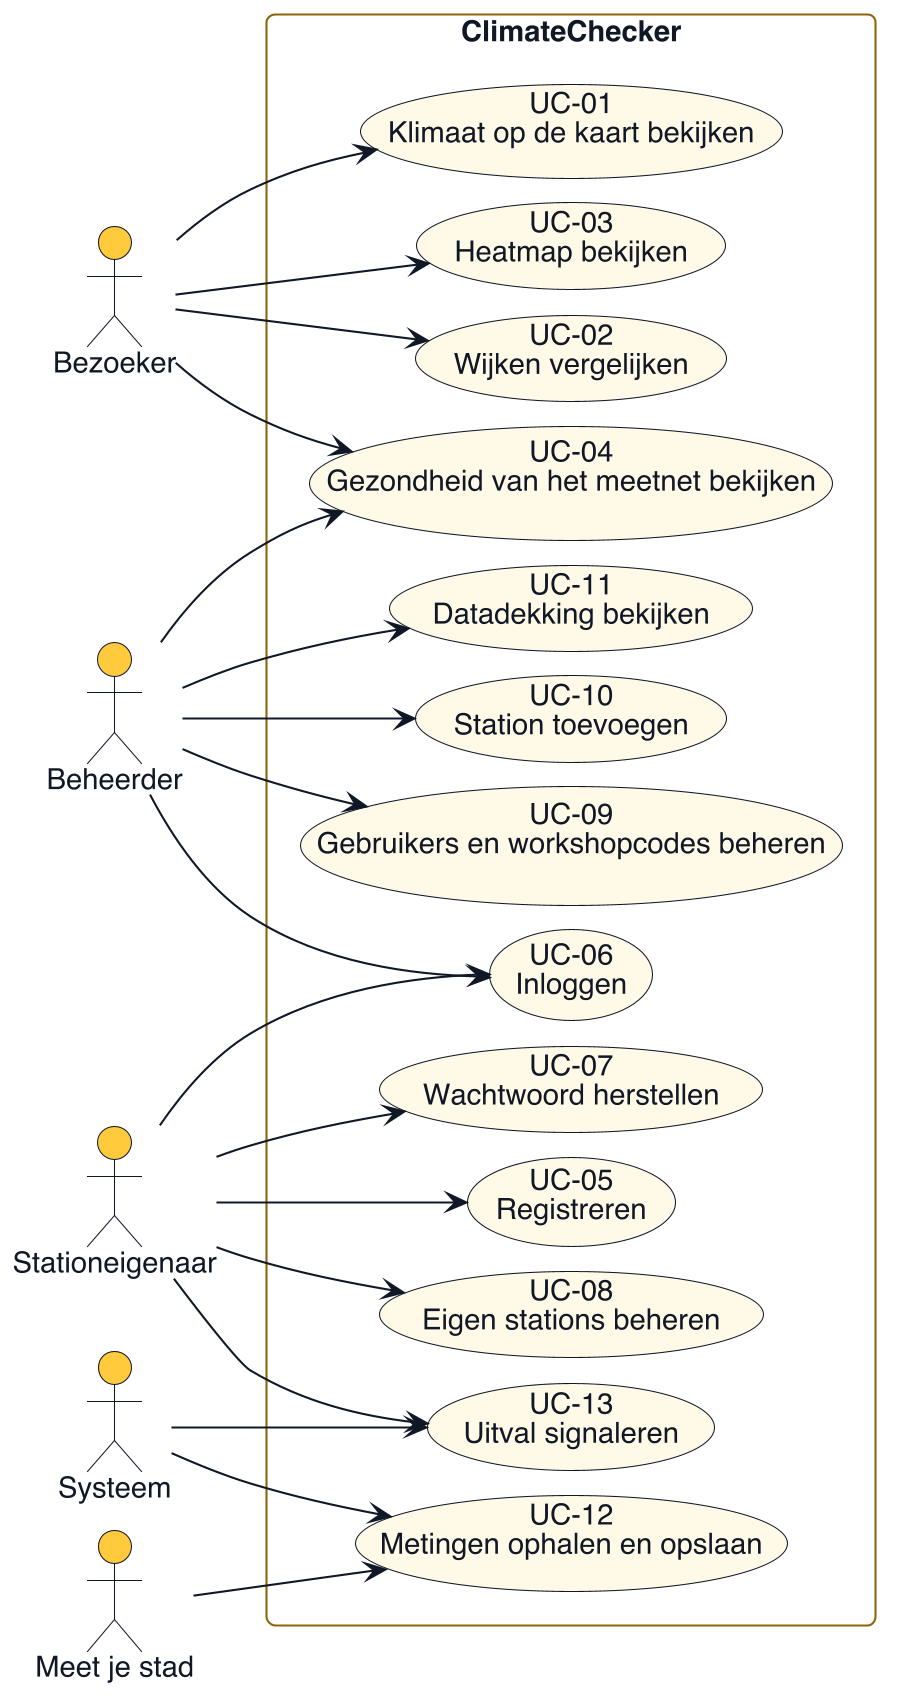

The diagram above was rendered by PlantUML. Its source (embedded in the PNG):
@startuml
skinparamlocked dpi 200
!include ../stijl.puml
left to right direction
skinparam packageStyle rectangle
skinparam usecaseBackgroundColor #FFF9E6
skinparam usecaseBorderColor #111827
skinparam nodesep 12
skinparam ranksep 40
actor "Bezoeker" as A0
actor "Beheerder" as A1
actor "Stationeigenaar" as A2
actor "Meet je stad" as A3
actor "Systeem" as A4
rectangle "ClimateChecker" {
  usecase "UC-01\nKlimaat op de kaart bekijken" as UC01
  usecase "UC-02\nWijken vergelijken" as UC02
  usecase "UC-03\nHeatmap bekijken" as UC03
  usecase "UC-04\nGezondheid van het meetnet bekijken" as UC04
  usecase "UC-05\nRegistreren" as UC05
  usecase "UC-06\nInloggen" as UC06
  usecase "UC-07\nWachtwoord herstellen" as UC07
  usecase "UC-08\nEigen stations beheren" as UC08
  usecase "UC-09\nGebruikers en workshopcodes beheren" as UC09
  usecase "UC-10\nStation toevoegen" as UC10
  usecase "UC-11\nDatadekking bekijken" as UC11
  usecase "UC-12\nMetingen ophalen en opslaan" as UC12
  usecase "UC-13\nUitval signaleren" as UC13
}
A0 --> UC01
A0 --> UC02
A0 --> UC03
A0 --> UC04
A1 --> UC04
A2 --> UC05
A2 --> UC06
A1 --> UC06
A2 --> UC07
A2 --> UC08
A1 --> UC09
A1 --> UC10
A1 --> UC11
A3 --> UC12
A4 --> UC12
A4 --> UC13
A2 --> UC13
@enduml